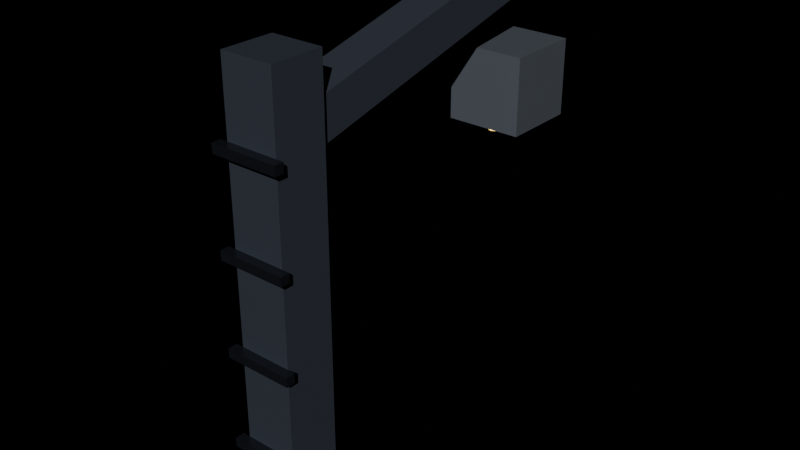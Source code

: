 # Source: prop_conveyor_arm.blend  (saved by Blender 4.2.68; exported with 4.5.12 LTS)
import bpy
from mathutils import Matrix  # noqa: F401  (used for matrix-valued properties, if any)

bpy.ops.wm.read_factory_settings(use_empty=True)
scene = bpy.context.scene
scene.name = 'Scene'

# ---- materials (node trees are filled in below, after node groups)
mat_ns_body_dark = bpy.data.materials.new('ns_body_dark')
mat_ns_body = bpy.data.materials.new('ns_body')
mat_ns_energy_amber = bpy.data.materials.new('ns_energy_amber')
mat_ns_trim = bpy.data.materials.new('ns_trim')

# ---- material node trees
mat_ns_body_dark.use_nodes = True; mat_ns_body_dark.node_tree.nodes.clear()
_N = mat_ns_body_dark.node_tree.nodes; _L = mat_ns_body_dark.node_tree.links
n0 = _N.new('ShaderNodeBsdfPrincipled'); n0.name = 'Principled BSDF'; n0.location = (10, 300)
n0.inputs[0].default_value = (0.11, 0.13, 0.17, 1.0)
n0.inputs[1].default_value = 0.66
n0.inputs[2].default_value = 0.42
n1 = _N.new('ShaderNodeOutputMaterial'); n1.name = 'Material Output'; n1.location = (300, 300)
_L.new(n0.outputs[0], n1.inputs[0])
n1.is_active_output = True
mat_ns_body.use_nodes = True; mat_ns_body.node_tree.nodes.clear()
_N = mat_ns_body.node_tree.nodes; _L = mat_ns_body.node_tree.links
n0 = _N.new('ShaderNodeBsdfPrincipled'); n0.name = 'Principled BSDF'; n0.location = (10, 300)
n0.inputs[0].default_value = (0.3, 0.34, 0.4, 1.0)
n0.inputs[1].default_value = 0.72
n0.inputs[2].default_value = 0.38
n1 = _N.new('ShaderNodeOutputMaterial'); n1.name = 'Material Output'; n1.location = (300, 300)
_L.new(n0.outputs[0], n1.inputs[0])
n1.is_active_output = True
mat_ns_energy_amber.use_nodes = True; mat_ns_energy_amber.node_tree.nodes.clear()
_N = mat_ns_energy_amber.node_tree.nodes; _L = mat_ns_energy_amber.node_tree.links
n0 = _N.new('ShaderNodeBsdfPrincipled'); n0.name = 'Principled BSDF'; n0.location = (10, 300)
n0.inputs[0].default_value = (0.75, 0.45, 0.1, 1.0)
n0.inputs[1].default_value = 0.1
n0.inputs[2].default_value = 0.25
n0.inputs[27].default_value = (1.0, 0.69, 0.17, 1.0)
n0.inputs[28].default_value = 5.0
n1 = _N.new('ShaderNodeOutputMaterial'); n1.name = 'Material Output'; n1.location = (300, 300)
_L.new(n0.outputs[0], n1.inputs[0])
n1.is_active_output = True
mat_ns_trim.use_nodes = True; mat_ns_trim.node_tree.nodes.clear()
_N = mat_ns_trim.node_tree.nodes; _L = mat_ns_trim.node_tree.links
n0 = _N.new('ShaderNodeBsdfPrincipled'); n0.name = 'Principled BSDF'; n0.location = (10, 300)
n0.inputs[0].default_value = (0.06, 0.07, 0.09, 1.0)
n0.inputs[1].default_value = 0.85
n0.inputs[2].default_value = 0.28
n1 = _N.new('ShaderNodeOutputMaterial'); n1.name = 'Material Output'; n1.location = (300, 300)
_L.new(n0.outputs[0], n1.inputs[0])
n1.is_active_output = True

# ---- lights
light_neonsun = bpy.data.lights.new('NeonSun', 'SUN')
light_neonsun.energy = 3.0

# ---- meshes
me_prop_conveyor_arm_mesh = bpy.data.meshes.new('prop_conveyor_arm_mesh')
me_prop_conveyor_arm_mesh.from_pydata([(-0.17, 0.17, 7.431e-09), (0.17, 0.17, 7.431e-09), (0.17, 0.17, 2.8), (-0.17, 0.17, 2.8), (-0.17, -0.17, -7.431e-09), (0.17, -0.17, -7.431e-09), (0.17, -0.17, 2.8), (-0.17, -0.17, 2.8), (-0.13, 2.002, 2.716), (0.13, 2.002, 2.716), (0.13, 1.939, 2.968), (-0.13, 1.939, 2.968), (-0.13, 0.06115, 2.232), (0.13, 0.06115, 2.232), (0.13, -0.001746, 2.484), (-0.13, -0.001746, 2.484), (-0.25, 2.25, 1.85), (0.25, 2.25, 1.85), (0.25, 2.25, 2.35), (-0.25, 2.25, 2.35), (-0.25, 1.75, 1.85), (0.25, 1.75, 1.85), (0.25, 1.75, 2.35), (-0.25, 1.75, 2.35), (0.16, 2.0, 1.9), (0.1131, 1.887, 1.9), (9.797e-18, 1.84, 1.9), (-0.1131, 1.887, 1.9), (-0.16, 2.0, 1.9), (-0.1131, 2.113, 1.9), (-2.939e-17, 2.16, 1.9), (0.1131, 2.113, 1.9), (0.16, 2.0, 1.8), (0.1131, 1.887, 1.8), (9.797e-18, 1.84, 1.8), (-0.1131, 1.887, 1.8), (-0.16, 2.0, 1.8), (-0.1131, 2.113, 1.8), (-2.939e-17, 2.16, 1.8), (0.1131, 2.113, 1.8), (-0.35, 0.35, 1.53e-08), (0.35, 0.35, 1.53e-08), (0.35, 0.35, 0.2), (-0.35, 0.35, 0.2), (-0.35, -0.35, -1.53e-08), (0.35, -0.35, -1.53e-08), (0.35, -0.35, 0.2), (-0.35, -0.35, 0.2), (-0.22, -0.17, 0.47), (0.22, -0.17, 0.47), (0.22, -0.17, 0.53), (-0.22, -0.17, 0.53), (-0.22, -0.23, 0.47), (0.22, -0.23, 0.47), (0.22, -0.23, 0.53), (-0.22, -0.23, 0.53), (-0.22, -0.17, 1.07), (0.22, -0.17, 1.07), (0.22, -0.17, 1.13), (-0.22, -0.17, 1.13), (-0.22, -0.23, 1.07), (0.22, -0.23, 1.07), (0.22, -0.23, 1.13), (-0.22, -0.23, 1.13), (-0.22, -0.17, 1.67), (0.22, -0.17, 1.67), (0.22, -0.17, 1.73), (-0.22, -0.17, 1.73), (-0.22, -0.23, 1.67), (0.22, -0.23, 1.67), (0.22, -0.23, 1.73), (-0.22, -0.23, 1.73), (-0.22, -0.17, 2.27), (0.22, -0.17, 2.27), (0.22, -0.17, 2.33), (-0.22, -0.17, 2.33), (-0.22, -0.23, 2.27), (0.22, -0.23, 2.27), (0.22, -0.23, 2.33), (-0.22, -0.23, 2.33)], [], [(0, 1, 2, 3), (4, 7, 6, 5), (0, 4, 5, 1), (2, 6, 7, 3), (0, 3, 7, 4), (1, 5, 6, 2), (8, 9, 10, 11), (12, 15, 14, 13), (8, 12, 13, 9), (10, 14, 15, 11), (8, 11, 15, 12), (9, 13, 14, 10), (16, 17, 18, 19), (20, 23, 22, 21), (16, 20, 21, 17), (18, 22, 23, 19), (16, 19, 23, 20), (17, 21, 22, 18), (24, 25, 33, 32), (25, 26, 34, 33), (26, 27, 35, 34), (27, 28, 36, 35), (28, 29, 37, 36), (29, 30, 38, 37), (30, 31, 39, 38), (31, 24, 32, 39), (31, 30, 29, 28, 27, 26, 25, 24), (32, 33, 34, 35, 36, 37, 38, 39), (40, 41, 42, 43), (44, 47, 46, 45), (40, 44, 45, 41), (42, 46, 47, 43), (40, 43, 47, 44), (41, 45, 46, 42), (48, 49, 50, 51), (52, 55, 54, 53), (48, 52, 53, 49), (50, 54, 55, 51), (48, 51, 55, 52), (49, 53, 54, 50), (56, 57, 58, 59), (60, 63, 62, 61), (56, 60, 61, 57), (58, 62, 63, 59), (56, 59, 63, 60), (57, 61, 62, 58), (64, 65, 66, 67), (68, 71, 70, 69), (64, 68, 69, 65), (66, 70, 71, 67), (64, 67, 71, 68), (65, 69, 70, 66), (72, 73, 74, 75), (76, 79, 78, 77), (72, 76, 77, 73), (74, 78, 79, 75), (72, 75, 79, 76), (73, 77, 78, 74)])
me_prop_conveyor_arm_mesh.polygons.foreach_set('use_smooth', [0, 0, 0, 0, 0, 0, 0, 0, 0, 0, 0, 0, 0, 0, 0, 0, 0, 0, 1, 1, 1, 1, 1, 1, 1, 1, 1, 1, 0, 0, 0, 0, 0, 0, 0, 0, 0, 0, 0, 0, 0, 0, 0, 0, 0, 0, 0, 0, 0, 0, 0, 0, 0, 0, 0, 0, 0, 0])
me_prop_conveyor_arm_mesh.polygons.foreach_set('material_index', [0, 0, 0, 0, 0, 0, 0, 0, 0, 0, 0, 0, 1, 1, 1, 1, 1, 1, 2, 2, 2, 2, 2, 2, 2, 2, 2, 2, 3, 3, 3, 3, 3, 3, 3, 3, 3, 3, 3, 3, 3, 3, 3, 3, 3, 3, 3, 3, 3, 3, 3, 3, 3, 3, 3, 3, 3, 3])
_uv = me_prop_conveyor_arm_mesh.uv_layers.new(name='UVMap')
_uv.uv.foreach_set('vector', [0.16, 0.5, 0.84, 0.5, 0.84, 6.1, 0.16, 6.1, 0.16, 0.5, 0.16, 6.1, 0.84, 6.1, 0.84, 0.5, 0.16, 0.16, 0.16, 0.84, 0.84, 0.84, 0.84, 0.16, 0.84, 0.16, 0.84, 0.84, 0.16, 0.84, 0.16, 0.16, 0.5, 0.16, 6.1, 0.16, 6.1, 0.84, 0.5, 0.84, 0.5, 0.16, 0.5, 0.84, 6.1, 0.84, 6.1, 0.16, 0.24, 5.932, 0.76, 5.932, 0.76, 6.436, 0.24, 6.436, 0.24, 4.964, 0.24, 5.468, 0.76, 5.468, 0.76, 4.964, 0.24, -3.503, 0.24, 0.3777, 0.76, 0.3777, 0.76, -3.503, 0.76, -3.378, 0.76, 0.5035, 0.24, 0.5035, 0.24, -3.378, 5.932, -3.503, 6.436, -3.378, 5.468, 0.5035, 4.964, 0.3777, 5.932, -3.503, 4.964, 0.3777, 5.468, 0.5035, 6.436, -3.378, 0.0, 4.2, 1.0, 4.2, 1.0, 5.2, 0.0, 5.2, 0.0, 4.2, 0.0, 5.2, 1.0, 5.2, 1.0, 4.2, 0.0, -4.0, 0.0, -3.0, 1.0, -3.0, 1.0, -4.0, 1.0, -4.0, 1.0, -3.0, 0.0, -3.0, 0.0, -4.0, 4.2, -4.0, 5.2, -4.0, 5.2, -3.0, 4.2, -3.0, 4.2, -4.0, 4.2, -3.0, 5.2, -3.0, 5.2, -4.0, 4.3, -3.5, 4.3, -3.274, 4.1, -3.274, 4.1, -3.5, 0.7263, 4.3, 0.5, 4.3, 0.5, 4.1, 0.7263, 4.1, 0.5, 4.3, 0.2737, 4.3, 0.2737, 4.1, 0.5, 4.1, 4.3, -3.274, 4.3, -3.5, 4.1, -3.5, 4.1, -3.274, 4.3, -3.5, 4.3, -3.726, 4.1, -3.726, 4.1, -3.5, 0.2737, 4.3, 0.5, 4.3, 0.5, 4.1, 0.2737, 4.1, 0.5, 4.3, 0.7263, 4.3, 0.7263, 4.1, 0.5, 4.1, 4.3, -3.726, 4.3, -3.5, 4.1, -3.5, 4.1, -3.726, 0.7263, -3.726, 0.5, -3.82, 0.2737, -3.726, 0.18, -3.5, 0.2737, -3.274, 0.5, -3.18, 0.7263, -3.274, 0.82, -3.5, 0.82, -3.5, 0.7263, -3.274, 0.5, -3.18, 0.2737, -3.274, 0.18, -3.5, 0.2737, -3.726, 0.5, -3.82, 0.7263, -3.726, -0.2, 0.5, 1.2, 0.5, 1.2, 0.9, -0.2, 0.9, -0.2, 0.5, -0.2, 0.9, 1.2, 0.9, 1.2, 0.5, -0.2, -0.2, -0.2, 1.2, 1.2, 1.2, 1.2, -0.2, 1.2, -0.2, 1.2, 1.2, -0.2, 1.2, -0.2, -0.2, 0.5, -0.2, 0.9, -0.2, 0.9, 1.2, 0.5, 1.2, 0.5, -0.2, 0.5, 1.2, 0.9, 1.2, 0.9, -0.2, 0.06, 1.44, 0.94, 1.44, 0.94, 1.56, 0.06, 1.56, 0.06, 1.44, 0.06, 1.56, 0.94, 1.56, 0.94, 1.44, 0.06, 0.84, 0.06, 0.96, 0.94, 0.96, 0.94, 0.84, 0.94, 0.84, 0.94, 0.96, 0.06, 0.96, 0.06, 0.84, 1.44, 0.84, 1.56, 0.84, 1.56, 0.96, 1.44, 0.96, 1.44, 0.84, 1.44, 0.96, 1.56, 0.96, 1.56, 0.84, 0.06, 2.64, 0.94, 2.64, 0.94, 2.76, 0.06, 2.76, 0.06, 2.64, 0.06, 2.76, 0.94, 2.76, 0.94, 2.64, 0.06, 0.84, 0.06, 0.96, 0.94, 0.96, 0.94, 0.84, 0.94, 0.84, 0.94, 0.96, 0.06, 0.96, 0.06, 0.84, 2.64, 0.84, 2.76, 0.84, 2.76, 0.96, 2.64, 0.96, 2.64, 0.84, 2.64, 0.96, 2.76, 0.96, 2.76, 0.84, 0.06, 3.84, 0.94, 3.84, 0.94, 3.96, 0.06, 3.96, 0.06, 3.84, 0.06, 3.96, 0.94, 3.96, 0.94, 3.84, 0.06, 0.84, 0.06, 0.96, 0.94, 0.96, 0.94, 0.84, 0.94, 0.84, 0.94, 0.96, 0.06, 0.96, 0.06, 0.84, 3.84, 0.84, 3.96, 0.84, 3.96, 0.96, 3.84, 0.96, 3.84, 0.84, 3.84, 0.96, 3.96, 0.96, 3.96, 0.84, 0.06, 5.04, 0.94, 5.04, 0.94, 5.16, 0.06, 5.16, 0.06, 5.04, 0.06, 5.16, 0.94, 5.16, 0.94, 5.04, 0.06, 0.84, 0.06, 0.96, 0.94, 0.96, 0.94, 0.84, 0.94, 0.84, 0.94, 0.96, 0.06, 0.96, 0.06, 0.84, 5.04, 0.84, 5.16, 0.84, 5.16, 0.96, 5.04, 0.96, 5.04, 0.84, 5.04, 0.96, 5.16, 0.96, 5.16, 0.84])
me_prop_conveyor_arm_mesh.materials.append(mat_ns_body_dark)
me_prop_conveyor_arm_mesh.materials.append(mat_ns_body)
me_prop_conveyor_arm_mesh.materials.append(mat_ns_energy_amber)
me_prop_conveyor_arm_mesh.materials.append(mat_ns_trim)
me_prop_conveyor_arm_mesh.update()

# ---- objects
ob_neonsun = bpy.data.objects.new('NeonSun', light_neonsun)
ob_prop_conveyor_arm = bpy.data.objects.new('prop_conveyor_arm', me_prop_conveyor_arm_mesh)

# ---- transforms, parenting, visibility, modifiers, constraints
ob_neonsun.location = (0.0, 0.0, 0.0)
ob_neonsun.rotation_euler = (0.9599, 0.0, 0.6109)
ob_prop_conveyor_arm.location = (0.0, 0.0, 0.0)

# ---- collection membership
scene.collection.objects.link(ob_neonsun)
scene.collection.objects.link(ob_prop_conveyor_arm)

# ---- scene / render settings (as saved in the file)
scene.frame_start = 1; scene.frame_end = 250; scene.frame_set(1)
scene.render.engine = 'BLENDER_EEVEE_NEXT'
bpy.context.view_layer.update()

# ---- added for rendering (the .blend has no active camera): camera
cam_auto = bpy.data.cameras.new('AutoCamera')
cam_auto.lens = 50.0
cam_auto.sensor_width = 36.0
cam_auto.clip_end = 1000.0
ob_auto_camera = bpy.data.objects.new('AutoCamera', cam_auto)
scene.collection.objects.link(ob_auto_camera)
ob_auto_camera.location = (3.70776, -3.49931, 4.45024)
ob_auto_camera.rotation_euler = (1.09748, -7.21219e-08, 0.694738)
scene.camera = ob_auto_camera
bpy.context.view_layer.update()
